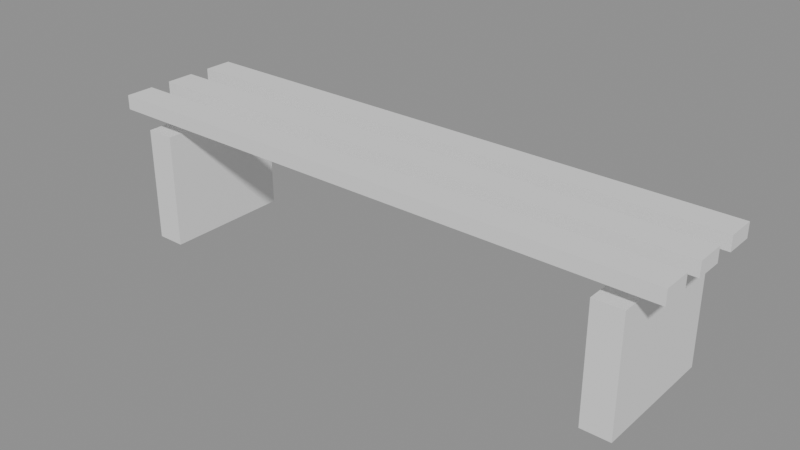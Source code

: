 # Source: p0292.blend  (saved by Blender 4.5.90; exported with 4.5.12 LTS)
import bpy
from mathutils import Matrix  # noqa: F401  (used for matrix-valued properties, if any)

bpy.ops.wm.read_factory_settings(use_empty=True)
scene = bpy.context.scene
scene.name = 'Scene'

# ---- collections
col_asset_p0292 = bpy.data.collections.new('Asset_p0292'); scene.collection.children.link(col_asset_p0292)

# ---- meshes
me_cube_002 = bpy.data.meshes.new('Cube.002')
me_cube_002.from_pydata([(-1.0, -0.05, -0.025), (-1.0, -0.05, 0.025), (-1.0, 0.05, -0.025), (-1.0, 0.05, 0.025), (1.0, -0.05, -0.025), (1.0, -0.05, 0.025), (1.0, 0.05, -0.025), (1.0, 0.05, 0.025)], [], [(0, 1, 3, 2), (2, 3, 7, 6), (6, 7, 5, 4), (4, 5, 1, 0), (2, 6, 4, 0), (7, 3, 1, 5)])
_uv = me_cube_002.uv_layers.new(name='UVMap')
_uv.uv.foreach_set('vector', [0.375, 0.0, 0.625, 0.0, 0.625, 0.25, 0.375, 0.25, 0.375, 0.25, 0.625, 0.25, 0.625, 0.5, 0.375, 0.5, 0.375, 0.5, 0.625, 0.5, 0.625, 0.75, 0.375, 0.75, 0.375, 0.75, 0.625, 0.75, 0.625, 1.0, 0.375, 1.0, 0.125, 0.5, 0.375, 0.5, 0.375, 0.75, 0.125, 0.75, 0.625, 0.5, 0.875, 0.5, 0.875, 0.75, 0.625, 0.75])
me_cube_002.update()
me_cube_003 = bpy.data.meshes.new('Cube.003')
me_cube_003.from_pydata([(-1.0, -0.05, -0.025), (-1.0, -0.05, 0.025), (-1.0, 0.05, -0.025), (-1.0, 0.05, 0.025), (1.0, -0.05, -0.025), (1.0, -0.05, 0.025), (1.0, 0.05, -0.025), (1.0, 0.05, 0.025)], [], [(0, 1, 3, 2), (2, 3, 7, 6), (6, 7, 5, 4), (4, 5, 1, 0), (2, 6, 4, 0), (7, 3, 1, 5)])
_uv = me_cube_003.uv_layers.new(name='UVMap')
_uv.uv.foreach_set('vector', [0.375, 0.0, 0.625, 0.0, 0.625, 0.25, 0.375, 0.25, 0.375, 0.25, 0.625, 0.25, 0.625, 0.5, 0.375, 0.5, 0.375, 0.5, 0.625, 0.5, 0.625, 0.75, 0.375, 0.75, 0.375, 0.75, 0.625, 0.75, 0.625, 1.0, 0.375, 1.0, 0.125, 0.5, 0.375, 0.5, 0.375, 0.75, 0.125, 0.75, 0.625, 0.5, 0.875, 0.5, 0.875, 0.75, 0.625, 0.75])
me_cube_003.update()
me_cube_004 = bpy.data.meshes.new('Cube.004')
me_cube_004.from_pydata([(-1.0, -0.05, -0.025), (-1.0, -0.05, 0.025), (-1.0, 0.05, -0.025), (-1.0, 0.05, 0.025), (1.0, -0.05, -0.025), (1.0, -0.05, 0.025), (1.0, 0.05, -0.025), (1.0, 0.05, 0.025)], [], [(0, 1, 3, 2), (2, 3, 7, 6), (6, 7, 5, 4), (4, 5, 1, 0), (2, 6, 4, 0), (7, 3, 1, 5)])
_uv = me_cube_004.uv_layers.new(name='UVMap')
_uv.uv.foreach_set('vector', [0.375, 0.0, 0.625, 0.0, 0.625, 0.25, 0.375, 0.25, 0.375, 0.25, 0.625, 0.25, 0.625, 0.5, 0.375, 0.5, 0.375, 0.5, 0.625, 0.5, 0.625, 0.75, 0.375, 0.75, 0.375, 0.75, 0.625, 0.75, 0.625, 1.0, 0.375, 1.0, 0.125, 0.5, 0.375, 0.5, 0.375, 0.75, 0.125, 0.75, 0.625, 0.5, 0.875, 0.5, 0.875, 0.75, 0.625, 0.75])
me_cube_004.update()
me_cube_001 = bpy.data.meshes.new('Cube.001')
me_cube_001.from_pydata([(-0.05, -0.225, -0.2), (-0.05, -0.225, 0.2), (-0.05, 0.225, -0.2), (-0.05, 0.225, 0.2), (0.05, -0.225, -0.2), (0.05, -0.225, 0.2), (0.05, 0.225, -0.2), (0.05, 0.225, 0.2)], [], [(0, 1, 3, 2), (2, 3, 7, 6), (6, 7, 5, 4), (4, 5, 1, 0), (2, 6, 4, 0), (7, 3, 1, 5)])
_uv = me_cube_001.uv_layers.new(name='UVMap')
_uv.uv.foreach_set('vector', [0.375, 0.0, 0.625, 0.0, 0.625, 0.25, 0.375, 0.25, 0.375, 0.25, 0.625, 0.25, 0.625, 0.5, 0.375, 0.5, 0.375, 0.5, 0.625, 0.5, 0.625, 0.75, 0.375, 0.75, 0.375, 0.75, 0.625, 0.75, 0.625, 1.0, 0.375, 1.0, 0.125, 0.5, 0.375, 0.5, 0.375, 0.75, 0.125, 0.75, 0.625, 0.5, 0.875, 0.5, 0.875, 0.75, 0.625, 0.75])
me_cube_001.update()
me_cube = bpy.data.meshes.new('Cube')
me_cube.from_pydata([(-0.05, -0.225, -0.2), (-0.05, -0.225, 0.2), (-0.05, 0.225, -0.2), (-0.05, 0.225, 0.2), (0.05, -0.225, -0.2), (0.05, -0.225, 0.2), (0.05, 0.225, -0.2), (0.05, 0.225, 0.2)], [], [(0, 1, 3, 2), (2, 3, 7, 6), (6, 7, 5, 4), (4, 5, 1, 0), (2, 6, 4, 0), (7, 3, 1, 5)])
_uv = me_cube.uv_layers.new(name='UVMap')
_uv.uv.foreach_set('vector', [0.375, 0.0, 0.625, 0.0, 0.625, 0.25, 0.375, 0.25, 0.375, 0.25, 0.625, 0.25, 0.625, 0.5, 0.375, 0.5, 0.375, 0.5, 0.625, 0.5, 0.625, 0.75, 0.375, 0.75, 0.375, 0.75, 0.625, 0.75, 0.625, 1.0, 0.375, 1.0, 0.125, 0.5, 0.375, 0.5, 0.375, 0.75, 0.125, 0.75, 0.625, 0.5, 0.875, 0.5, 0.875, 0.75, 0.625, 0.75])
me_cube.update()

# ---- objects
ob_liston_1 = bpy.data.objects.new('Liston_1', me_cube_002)
ob_liston_2 = bpy.data.objects.new('Liston_2', me_cube_003)
ob_liston_3 = bpy.data.objects.new('Liston_3', me_cube_004)
ob_soporte_derecho = bpy.data.objects.new('Soporte_Derecho', me_cube_001)
ob_soporte_izquierdo = bpy.data.objects.new('Soporte_Izquierdo', me_cube)

# ---- transforms, parenting, visibility, modifiers, constraints
ob_liston_1.location = (0.0, -0.175, 0.475)
ob_liston_2.location = (0.0, 0.0, 0.475)
ob_liston_3.location = (0.0, 0.175, 0.475)
ob_soporte_derecho.location = (0.85, 0.0, 0.2)
ob_soporte_izquierdo.location = (-0.85, 0.0, 0.2)

# ---- collection membership
col_asset_p0292.objects.link(ob_liston_1)
col_asset_p0292.objects.link(ob_liston_2)
col_asset_p0292.objects.link(ob_liston_3)
col_asset_p0292.objects.link(ob_soporte_derecho)
col_asset_p0292.objects.link(ob_soporte_izquierdo)

# ---- scene / render settings (as saved in the file)
scene.frame_start = 1; scene.frame_end = 250; scene.frame_set(1)
scene.render.engine = 'BLENDER_EEVEE_NEXT'
bpy.context.view_layer.update()

# ---- added for rendering (the .blend has no active camera and no usable light): camera, sun + grey world if the file has none
cam_auto = bpy.data.cameras.new('AutoCamera')
cam_auto.lens = 50.0
cam_auto.sensor_width = 36.0
cam_auto.clip_end = 1000.0
ob_auto_camera = bpy.data.objects.new('AutoCamera', cam_auto)
scene.collection.objects.link(ob_auto_camera)
ob_auto_camera.location = (1.95231, -2.34277, 1.81185)
ob_auto_camera.rotation_euler = (1.09748, -7.21219e-08, 0.694738)
scene.camera = ob_auto_camera
light_auto_sun = bpy.data.lights.new('AutoSun', 'SUN')
light_auto_sun.energy = 3.0
light_auto_sun.angle = 0.0523599
ob_auto_sun = bpy.data.objects.new('AutoSun', light_auto_sun)
scene.collection.objects.link(ob_auto_sun)
ob_auto_sun.rotation_euler = (0.872665, 0.174533, 0.523599)
if scene.world is None:
    world_auto = bpy.data.worlds.new('AutoWorld')
    world_auto.color = (0.3, 0.3, 0.3)
    scene.world = world_auto
bpy.context.view_layer.update()
